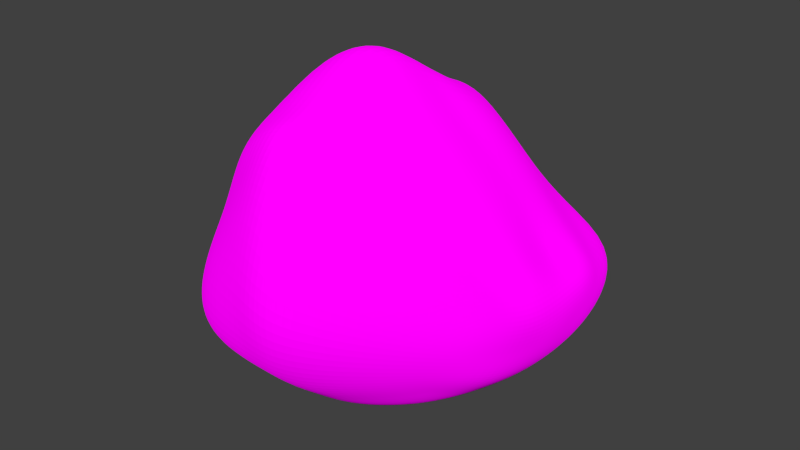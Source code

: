 # Source: mz-stein1.blend  (saved by Blender 2.76.0; exported with 4.5.12 LTS)
import bpy
from mathutils import Matrix  # noqa: F401  (used for matrix-valued properties, if any)

bpy.ops.wm.read_factory_settings(use_empty=True)
scene = bpy.context.scene
scene.name = 'Scene'

# ---- collections
col_collection_1 = bpy.data.collections.new('Collection 1'); scene.collection.children.link(col_collection_1)

# ---- images (referenced by path relative to the original .blend; pixels are not part of the script)
import os
ASSET_DIR = os.environ.get("B2B_ASSET_DIR", "")  # directory of the original .blend (textures are referenced by path, not embedded)
HERE = os.path.dirname(os.path.abspath(__file__))  # packed textures are extracted next to this script under _unpacked/

def load_image(name, relpath, width, height, colorspace="sRGB"):
    """Load a texture the original file referenced (path relative to the .blend, or extracted next to this script)."""
    p = next((c for c in (os.path.join(HERE, relpath), os.path.join(ASSET_DIR, relpath)) if relpath and os.path.exists(c)), "")
    if p:
        img = bpy.data.images.load(p, check_existing=True)
        img.name = name
    else:  # same state as the original file: an image datablock whose file is absent (Cycles renders it pink)
        img = bpy.data.images.new(name, width, height)
        img.source = "FILE"
        img.filepath = "//" + (relpath or name)
    img.colorspace_settings.name = colorspace
    return img
img_cliffs0307_1_s_jpg = load_image('Cliffs0307_1_S.jpg', 'Cliffs0307_1_S.jpg', 1024, 1024, 'sRGB')

# ---- materials (node trees are filled in below, after node groups)
mat_stein01 = bpy.data.materials.new('stein01')
mat_stein01.alpha_threshold = 0.0
mat_stein01.roughness = 0.5

# ---- material node trees
mat_stein01.use_nodes = True; mat_stein01.node_tree.nodes.clear()
_N = mat_stein01.node_tree.nodes; _L = mat_stein01.node_tree.links
n0 = _N.new('ShaderNodeOutputMaterial'); n0.name = 'Material Output'; n0.location = (344, 300)
n1 = _N.new('ShaderNodeBsdfDiffuse'); n1.name = 'Diffuse BSDF'; n1.location = (54, 300)
n1.inputs[1].default_value = 0.5667
n2 = _N.new('ShaderNodeTexImage'); n2.name = 'Image Texture'; n2.location = (-574, 283)
n2.width = 140
n2.image = img_cliffs0307_1_s_jpg
_L.new(n1.outputs[0], n0.inputs[0])
_L.new(n2.outputs[0], n1.inputs[0])
n0.is_active_output = True

# ---- world
world_world = bpy.data.worlds.new('World'); scene.world = world_world
world_world.color = (0.05088, 0.05088, 0.05088)
world_world.use_sun_shadow = False
world_world.sun_shadow_jitter_overblur = 0.0
world_world.cycles.sampling_method = 'MANUAL'
world_world.cycles.sample_map_resolution = 256

# ---- meshes
me_rock_landscape_style_3_mesh = bpy.data.meshes.new('Rock.Landscape.Style_3.Mesh')
me_rock_landscape_style_3_mesh.from_pydata([(-1.255, -0.6069, -0.007869), (-0.8984, 0.4054, 0.06072), (0.9402, 0.5928, -0.02473), (0.5982, -0.4205, -0.006485), (-1.038, -0.5345, 0.9822), (-1.026, 0.5049, 0.911), (1.188, 0.4975, 0.7025), (0.8816, -0.3146, 0.7455), (-1.286, -0.638, 0.4421), (-1.048, 0.04612, 0.7477), (-1.045, 0.4695, 0.4332), (-1.1, 0.001146, -0.07046), (0.2323, 0.646, 1.463), (1.232, 0.6844, 0.3867), (-0.05355, 0.6866, -0.1067), (1.111, 0.009155, 0.7522), (0.8178, -0.4663, 0.3218), (0.8263, 0.06728, -0.09885), (0.0736, -0.7341, 1.261), (-0.09161, -0.7526, -0.1652), (-1.197, -0.03929, 0.3563), (0.001481, 1.185, 0.5577), (1.197, 0.1001, 0.3018), (-0.03079, -1.358, 0.5255), (-0.02805, 0.0, -0.4444), (0.0174, 0.07706, 1.581), (-1.216, -0.6135, 0.6202), (-1.137, 0.2773, 0.8175), (-0.9716, 0.4636, 0.2122), (-1.142, -0.2284, -0.008701), (0.7471, 0.714, 0.8536), (1.18, 0.6302, 0.2211), (-0.6424, 0.5139, 0.0001264), (1.036, -0.2363, 0.7689), (0.7076, -0.4676, 0.1267), (0.9022, 0.371, -0.08627), (-0.723, -0.7863, 1.282), (0.3669, -0.57, -0.0799), (-1.384, -0.7385, 0.1562), (-1.218, -0.313, 0.9628), (-1.139, 0.4958, 0.6697), (-1.034, 0.254, -0.03555), (-0.7058, 0.7522, 1.306), (1.188, 0.7225, 0.574), (0.669, 0.7519, -0.142), (1.013, 0.2958, 0.6508), (0.8915, -0.352, 0.5108), (0.7165, -0.2227, -0.06486), (0.6362, -0.4234, 0.9711), (-0.7623, -0.6866, -0.09981), (-1.174, -0.02875, 0.1612), (-1.177, -0.02819, 0.5115), (-1.3, -0.3217, 0.3756), (-1.129, 0.223, 0.3808), (-0.04294, 1.397, -0.131), (-0.04255, 1.263, 1.089), (-0.7942, 0.701, 0.4788), (1.032, 1.494, 0.5245), (1.058, 0.07723, 0.09146), (1.247, 0.07938, 0.5481), (1.213, 0.3699, 0.34), (1.062, -0.1709, 0.2907), (-0.03584, -1.066, 0.06281), (-0.02759, -0.994, 1.051), (0.5092, -0.8253, 0.4019), (-0.9487, -1.019, 0.5487), (0.5163, 0.04236, -0.2891), (-0.9374, -0.008109, -0.4216), (-0.03822, -0.445, -0.3745), (-0.04751, 0.4225, -0.3435), (-1.052, 0.02264, 1.436), (0.7658, 0.07128, 1.029), (-0.00472, -0.4666, 1.519), (0.03884, 0.3595, 1.475), (-1.087, 0.228, 0.1793), (0.9079, 1.23, 0.01922), (0.9645, -0.2181, 0.08289), (-0.9466, -1.097, 0.04505), (0.5153, 0.4162, -0.2404), (-0.9481, 0.4317, 1.449), (-1.3, -0.3047, 0.179), (-1.194, -0.3221, 0.5909), (-1.146, 0.2354, 0.5629), (-0.7631, 0.7599, 0.1776), (-0.7628, 0.8682, 0.991), (0.7534, 0.9573, 0.6717), (1.119, 0.3645, 0.1328), (1.264, 0.3773, 0.5906), (1.223, -0.1759, 0.5362), (0.4253, -0.7543, 0.1125), (0.6179, -0.6183, 0.6664), (-0.8248, -0.7261, 0.9834), (0.4537, -0.3183, -0.2286), (-0.8429, -0.4306, -0.3609), (-0.6922, 0.3167, -0.2289), (-0.8897, -0.4123, 1.369), (0.752, -0.2756, 1.025), (0.7253, 0.3717, 1.004), (-0.3911, -1.225, 0.5346), (-0.2847, 0.6188, -0.06476), (-0.3201, -0.7012, 1.567), (-0.1954, 0.6825, 1.398), (-0.3549, -0.7267, -0.1395), (-0.3108, 1.17, 0.5268), (-0.385, -0.003183, -0.4354), (-0.4221, 0.05475, 1.84), (-0.3934, -1.078, 0.05584), (-0.3833, 0.3861, 1.761), (-0.3256, 1.147, -0.009852), (-0.3253, 1.108, 1.486), (-0.3406, -0.9688, 1.399), (-0.3541, -0.4394, -0.3692), (-0.3006, 0.381, -0.2985), (-0.3943, -0.4089, 1.49)], [], [(74, 28, 1, 41), (75, 31, 2, 44), (76, 34, 3, 47), (77, 38, 0, 49), (78, 44, 2, 35), (79, 42, 5, 27), (80, 50, 11, 29), (81, 51, 20, 52), (82, 40, 10, 53), (108, 54, 14, 99), (109, 55, 21, 103), (85, 43, 13, 57), (86, 58, 17, 35), (87, 59, 22, 60), (88, 46, 16, 61), (89, 62, 19, 37), (90, 63, 23, 64), (91, 26, 8, 65), (92, 66, 17, 47), (111, 104, 24, 68), (112, 99, 14, 69), (95, 70, 9, 39), (96, 71, 25, 72), (97, 30, 12, 73), (50, 74, 41, 11), (20, 53, 74, 50), (53, 10, 28, 74), (54, 75, 44, 14), (21, 57, 75, 54), (57, 13, 31, 75), (58, 76, 47, 17), (22, 61, 76, 58), (61, 16, 34, 76), (106, 77, 49, 102), (98, 65, 77, 106), (65, 8, 38, 77), (66, 78, 35, 17), (24, 69, 78, 66), (69, 14, 44, 78), (70, 79, 27, 9), (105, 107, 79, 70), (107, 101, 42, 79), (38, 80, 29, 0), (8, 52, 80, 38), (52, 20, 50, 80), (26, 81, 52, 8), (4, 39, 81, 26), (39, 9, 51, 81), (51, 82, 53, 20), (9, 27, 82, 51), (27, 5, 40, 82), (28, 83, 32, 1), (10, 56, 83, 28), (103, 21, 54, 108), (40, 84, 56, 10), (5, 42, 84, 40), (101, 12, 55, 109), (55, 85, 57, 21), (12, 30, 85, 55), (30, 6, 43, 85), (31, 86, 35, 2), (13, 60, 86, 31), (60, 22, 58, 86), (43, 87, 60, 13), (6, 45, 87, 43), (45, 15, 59, 87), (59, 88, 61, 22), (15, 33, 88, 59), (33, 7, 46, 88), (34, 89, 37, 3), (16, 64, 89, 34), (64, 23, 62, 89), (46, 90, 64, 16), (7, 48, 90, 46), (48, 18, 63, 90), (110, 91, 65, 98), (100, 36, 91, 110), (36, 4, 26, 91), (37, 92, 47, 3), (19, 68, 92, 37), (68, 24, 66, 92), (102, 111, 68, 19), (0, 29, 93, 49), (29, 11, 67, 93), (104, 112, 69, 24), (11, 41, 94, 67), (41, 1, 32, 94), (36, 95, 39, 4), (100, 113, 95, 36), (113, 105, 70, 95), (48, 96, 72, 18), (7, 33, 96, 48), (33, 15, 71, 96), (71, 97, 73, 25), (15, 45, 97, 71), (45, 6, 30, 97), (83, 108, 99, 32), (84, 109, 103, 56), (93, 67, 104, 111), (94, 32, 99, 112), (62, 106, 102, 19), (23, 98, 106, 62), (25, 73, 107, 105), (73, 12, 101, 107), (56, 103, 108, 83), (42, 101, 109, 84), (63, 110, 98, 23), (18, 100, 110, 63), (49, 93, 111, 102), (67, 94, 112, 104), (18, 72, 113, 100), (72, 25, 105, 113)])
_uv = me_rock_landscape_style_3_mesh.uv_layers.new(name='UVMap')
_uv.uv.foreach_set('vector', [0.0, 0.0, 1.0, 0.0, 1.0, 1.0, 0.0, 1.0, 0.0, 0.0, 1.0, 0.0, 1.0, 1.0, 0.0, 1.0, 0.0, 0.0, 1.0, 0.0, 1.0, 1.0, 0.0, 1.0, 0.0, 0.0, 1.0, 0.0, 1.0, 1.0, 0.0, 1.0, 0.0, 0.0, 1.0, 0.0, 1.0, 1.0, 0.0, 1.0, 0.0, 0.0, 1.0, 0.0, 1.0, 1.0, 0.0, 1.0, 0.0, 0.0, 1.0, 0.0, 1.0, 1.0, 0.0, 1.0, 0.0, 0.0, 1.0, 0.0, 1.0, 1.0, 0.0, 1.0, 0.0, 0.0, 1.0, 0.0, 1.0, 1.0, 0.0, 1.0, 0.0, 0.0, 1.0, 0.0, 1.0, 1.0, 0.0, 1.0, 0.0, 0.0, 1.0, 0.0, 1.0, 1.0, 0.0, 1.0, 0.0, 0.0, 1.0, 0.0, 1.0, 1.0, 0.0, 1.0, 0.0, 0.0, 1.0, 0.0, 1.0, 1.0, 0.0, 1.0, 0.0, 0.0, 1.0, 0.0, 1.0, 1.0, 0.0, 1.0, 0.0, 0.0, 1.0, 0.0, 1.0, 1.0, 0.0, 1.0, 0.0, 0.0, 1.0, 0.0, 1.0, 1.0, 0.0, 1.0, 0.0, 0.0, 1.0, 0.0, 1.0, 1.0, 0.0, 1.0, 0.0, 0.0, 1.0, 0.0, 1.0, 1.0, 0.0, 1.0, 0.0, 0.0, 1.0, 0.0, 1.0, 1.0, 0.0, 1.0, 0.0, 0.0, 1.0, 0.0, 1.0, 1.0, 0.0, 1.0, 0.0, 0.0, 1.0, 0.0, 1.0, 1.0, 0.0, 1.0, 0.0, 0.0, 1.0, 0.0, 1.0, 1.0, 0.0, 1.0, 0.0, 0.0, 1.0, 0.0, 1.0, 1.0, 0.0, 1.0, 0.0, 0.0, 1.0, 0.0, 1.0, 1.0, 0.0, 1.0, 0.0, 0.0, 1.0, 0.0, 1.0, 1.0, 0.0, 1.0, 0.0, 0.0, 1.0, 0.0, 1.0, 1.0, 0.0, 1.0, 0.0, 0.0, 1.0, 0.0, 1.0, 1.0, 0.0, 1.0, 0.0, 0.0, 1.0, 0.0, 1.0, 1.0, 0.0, 1.0, 0.0, 0.0, 1.0, 0.0, 1.0, 1.0, 0.0, 1.0, 0.0, 0.0, 1.0, 0.0, 1.0, 1.0, 0.0, 1.0, 0.0, 0.0, 1.0, 0.0, 1.0, 1.0, 0.0, 1.0, 0.0, 0.0, 1.0, 0.0, 1.0, 1.0, 0.0, 1.0, 0.0, 0.0, 1.0, 0.0, 1.0, 1.0, 0.0, 1.0, 0.0, 0.0, 1.0, 0.0, 1.0, 1.0, 0.0, 1.0, 0.0, 0.0, 1.0, 0.0, 1.0, 1.0, 0.0, 1.0, 0.0, 0.0, 1.0, 0.0, 1.0, 1.0, 0.0, 1.0, 0.0, 0.0, 1.0, 0.0, 1.0, 1.0, 0.0, 1.0, 0.0, 0.0, 1.0, 0.0, 1.0, 1.0, 0.0, 1.0, 0.0, 0.0, 1.0, 0.0, 1.0, 1.0, 0.0, 1.0, 0.0, 0.0, 1.0, 0.0, 1.0, 1.0, 0.0, 1.0, 0.0, 0.0, 1.0, 0.0, 1.0, 1.0, 0.0, 1.0, 0.0, 0.0, 1.0, 0.0, 1.0, 1.0, 0.0, 1.0, 0.0, 0.0, 1.0, 0.0, 1.0, 1.0, 0.0, 1.0, 0.0, 0.0, 1.0, 0.0, 1.0, 1.0, 0.0, 1.0, 0.0, 0.0, 1.0, 0.0, 1.0, 1.0, 0.0, 1.0, 0.0, 0.0, 1.0, 0.0, 1.0, 1.0, 0.0, 1.0, 0.0, 0.0, 1.0, 0.0, 1.0, 1.0, 0.0, 1.0, 0.0, 0.0, 1.0, 0.0, 1.0, 1.0, 0.0, 1.0, 0.0, 0.0, 1.0, 0.0, 1.0, 1.0, 0.0, 1.0, 0.0, 0.0, 1.0, 0.0, 1.0, 1.0, 0.0, 1.0, 0.0, 0.0, 1.0, 0.0, 1.0, 1.0, 0.0, 1.0, 0.0, 0.0, 1.0, 0.0, 1.0, 1.0, 0.0, 1.0, 0.0, 0.0, 1.0, 0.0, 1.0, 1.0, 0.0, 1.0, 0.0, 0.0, 1.0, 0.0, 1.0, 1.0, 0.0, 1.0, 0.0, 0.0, 1.0, 0.0, 1.0, 1.0, 0.0, 1.0, 0.0, 0.0, 1.0, 0.0, 1.0, 1.0, 0.0, 1.0, 0.0, 0.0, 1.0, 0.0, 1.0, 1.0, 0.0, 1.0, 0.0, 0.0, 1.0, 0.0, 1.0, 1.0, 0.0, 1.0, 0.0, 0.0, 1.0, 0.0, 1.0, 1.0, 0.0, 1.0, 0.0, 0.0, 1.0, 0.0, 1.0, 1.0, 0.0, 1.0, 0.0, 0.0, 1.0, 0.0, 1.0, 1.0, 0.0, 1.0, 0.0, 0.0, 1.0, 0.0, 1.0, 1.0, 0.0, 1.0, 0.0, 0.0, 1.0, 0.0, 1.0, 1.0, 0.0, 1.0, 0.0, 0.0, 1.0, 0.0, 1.0, 1.0, 0.0, 1.0, 0.0, 0.0, 1.0, 0.0, 1.0, 1.0, 0.0, 1.0, 0.0, 0.0, 1.0, 0.0, 1.0, 1.0, 0.0, 1.0, 0.0, 0.0, 1.0, 0.0, 1.0, 1.0, 0.0, 1.0, 0.0, 0.0, 1.0, 0.0, 1.0, 1.0, 0.0, 1.0, 0.0, 0.0, 1.0, 0.0, 1.0, 1.0, 0.0, 1.0, 0.0, 0.0, 1.0, 0.0, 1.0, 1.0, 0.0, 1.0, 0.0, 0.0, 1.0, 0.0, 1.0, 1.0, 0.0, 1.0, 0.0, 0.0, 1.0, 0.0, 1.0, 1.0, 0.0, 1.0, 0.0, 0.0, 1.0, 0.0, 1.0, 1.0, 0.0, 1.0, 0.0, 0.0, 1.0, 0.0, 1.0, 1.0, 0.0, 1.0, 0.0, 0.0, 1.0, 0.0, 1.0, 1.0, 0.0, 1.0, 0.0, 0.0, 1.0, 0.0, 1.0, 1.0, 0.0, 1.0, 0.0, 0.0, 1.0, 0.0, 1.0, 1.0, 0.0, 1.0, 0.0, 0.0, 1.0, 0.0, 1.0, 1.0, 0.0, 1.0, 0.0, 0.0, 1.0, 0.0, 1.0, 1.0, 0.0, 1.0, 0.0, 0.0, 1.0, 0.0, 1.0, 1.0, 0.0, 1.0, 0.0, 0.0, 1.0, 0.0, 1.0, 1.0, 0.0, 1.0, 0.0, 0.0, 1.0, 0.0, 1.0, 1.0, 0.0, 1.0, 0.0, 0.0, 1.0, 0.0, 1.0, 1.0, 0.0, 1.0, 0.0, 0.0, 1.0, 0.0, 1.0, 1.0, 0.0, 1.0, 0.0, 0.0, 1.0, 0.0, 1.0, 1.0, 0.0, 1.0, 0.0, 0.0, 1.0, 0.0, 1.0, 1.0, 0.0, 1.0, 0.0, 0.0, 1.0, 0.0, 1.0, 1.0, 0.0, 1.0, 0.0, 0.0, 1.0, 0.0, 1.0, 1.0, 0.0, 1.0, 0.0, 0.0, 1.0, 0.0, 1.0, 1.0, 0.0, 1.0, 0.0, 0.0, 1.0, 0.0, 1.0, 1.0, 0.0, 1.0, 0.0, 0.0, 1.0, 0.0, 1.0, 1.0, 0.0, 1.0, 0.0, 0.0, 1.0, 0.0, 1.0, 1.0, 0.0, 1.0, 0.0, 0.0, 1.0, 0.0, 1.0, 1.0, 0.0, 1.0, 0.0, 0.0, 1.0, 0.0, 1.0, 1.0, 0.0, 1.0, 0.0, 0.0, 1.0, 0.0, 1.0, 1.0, 0.0, 1.0, 0.0, 0.0, 1.0, 0.0, 1.0, 1.0, 0.0, 1.0, 0.0, 0.0, 1.0, 0.0, 1.0, 1.0, 0.0, 1.0, 0.0, 0.0, 1.0, 0.0, 1.0, 1.0, 0.0, 1.0, 0.0, 0.0, 1.0, 0.0, 1.0, 1.0, 0.0, 1.0, 0.0, 0.0, 1.0, 0.0, 1.0, 1.0, 0.0, 1.0, 0.0, 0.0, 1.0, 0.0, 1.0, 1.0, 0.0, 1.0, 0.0, 0.0, 1.0, 0.0, 1.0, 1.0, 0.0, 1.0, 0.0, 0.0, 1.0, 0.0, 1.0, 1.0, 0.0, 1.0, 0.0, 0.0, 1.0, 0.0, 1.0, 1.0, 0.0, 1.0, 0.0, 0.0, 1.0, 0.0, 1.0, 1.0, 0.0, 1.0, 0.0, 0.0, 1.0, 0.0, 1.0, 1.0, 0.0, 1.0, 0.0, 0.0, 1.0, 0.0, 1.0, 1.0, 0.0, 1.0, 0.0, 0.0, 1.0, 0.0, 1.0, 1.0, 0.0, 1.0, 0.0, 0.0, 1.0, 0.0, 1.0, 1.0, 0.0, 1.0, 0.0, 0.0, 1.0, 0.0, 1.0, 1.0, 0.0, 1.0, 0.0, 0.0, 1.0, 0.0, 1.0, 1.0, 0.0, 1.0, 0.0, 0.0, 1.0, 0.0, 1.0, 1.0, 0.0, 1.0])
me_rock_landscape_style_3_mesh.materials.append(None)
me_rock_landscape_style_3_mesh.use_remesh_preserve_volume = False
me_rock_landscape_style_3_mesh.use_remesh_preserve_attributes = False
me_rock_landscape_style_3_mesh.use_mirror_vertex_groups = False
me_rock_landscape_style_3_mesh.update()

# ---- objects
ob_stein01 = bpy.data.objects.new('stein01', me_rock_landscape_style_3_mesh)

# ---- transforms, parenting, visibility, modifiers, constraints
ob_stein01.location = (0.0, 0.0, 0.0)
ob_stein01.scale = (0.3948, 0.4009, 0.4758)
ob_stein01.lineart.crease_threshold = 0.0
ob_stein01.material_slots[0].link = 'OBJECT'; ob_stein01.material_slots[0].material = mat_stein01
_m = ob_stein01.modifiers.new('Subsurf', 'SUBSURF')
_m.uv_smooth = 'PRESERVE_CORNERS'
_m.levels = 3
_m.render_levels = 3
_m.show_only_control_edges = False

# ---- collection membership
col_collection_1.objects.link(ob_stein01)

# ---- scene / render settings (as saved in the file)
scene.frame_start = 1; scene.frame_end = 250; scene.frame_set(1)
scene.render.engine = 'CYCLES'
scene.render.resolution_percentage = 50
scene.render.dither_intensity = 0.0
scene.cycles.use_denoising = False
scene.cycles.samples = 10
scene.cycles.sampling_pattern = 'TABULATED_SOBOL'
scene.cycles.light_sampling_threshold = 0.0
scene.cycles.use_adaptive_sampling = False
scene.cycles.use_light_tree = False
scene.cycles.blur_glossy = 0.0
scene.cycles.pixel_filter_type = 'GAUSSIAN'
scene.cycles.sample_clamp_indirect = 0.0
scene.view_settings.view_transform = 'Standard'
bpy.context.view_layer.update()

# ---- added for rendering (the .blend has no active camera and no usable light): camera, sun
cam_auto = bpy.data.cameras.new('AutoCamera')
cam_auto.lens = 50.0
cam_auto.sensor_width = 36.0
cam_auto.clip_end = 1000.0
ob_auto_camera = bpy.data.objects.new('AutoCamera', cam_auto)
scene.collection.objects.link(ob_auto_camera)
ob_auto_camera.location = (1.72729, -2.0739, 1.73294)
ob_auto_camera.rotation_euler = (1.09748, -7.21219e-08, 0.694738)
scene.camera = ob_auto_camera
light_auto_sun = bpy.data.lights.new('AutoSun', 'SUN')
light_auto_sun.energy = 3.0
light_auto_sun.angle = 0.0523599
ob_auto_sun = bpy.data.objects.new('AutoSun', light_auto_sun)
scene.collection.objects.link(ob_auto_sun)
ob_auto_sun.rotation_euler = (0.872665, 0.174533, 0.523599)
bpy.context.view_layer.update()
